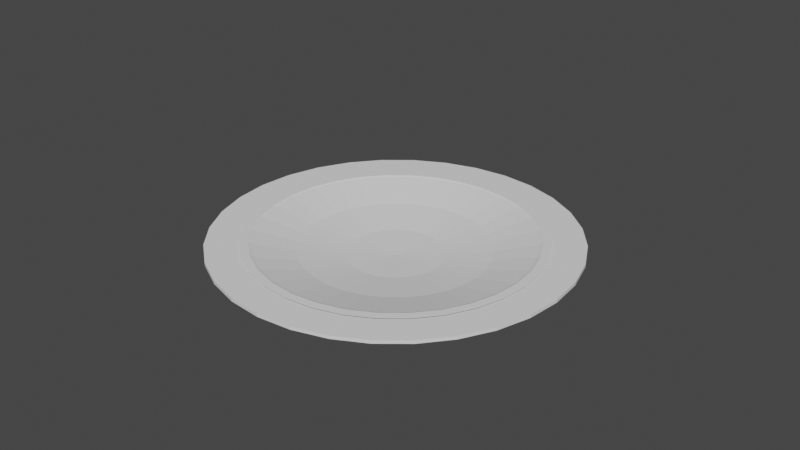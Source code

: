 # Source: plato_llano.blend  (saved by Blender 2.92.15; exported with 4.5.12 LTS)
import bpy
from mathutils import Matrix  # noqa: F401  (used for matrix-valued properties, if any)

bpy.ops.wm.read_factory_settings(use_empty=True)
scene = bpy.context.scene
scene.name = 'Scene'

# ---- collections
col_collection = bpy.data.collections.new('Collection'); scene.collection.children.link(col_collection)

# ---- world
world_world = bpy.data.worlds.new('World'); scene.world = world_world
world_world.use_nodes = True; world_world.node_tree.nodes.clear()
_N = world_world.node_tree.nodes; _L = world_world.node_tree.links
n0 = _N.new('ShaderNodeOutputWorld'); n0.name = 'World Output'; n0.location = (300, 300)
n1 = _N.new('ShaderNodeBackground'); n1.name = 'Background'; n1.location = (10, 300)
n1.inputs[0].default_value = (0.05088, 0.05088, 0.05088, 1.0)
_L.new(n1.outputs[0], n0.inputs[0])
n0.is_active_output = True
world_world.color = (0.05088, 0.05088, 0.05088)
world_world.use_sun_shadow = False
world_world.sun_shadow_jitter_overblur = 0.0

# ---- meshes
me_esfera = bpy.data.meshes.new('Esfera')
me_esfera.from_pydata([(0.0, 0.5556, -0.8015), (0.1084, 0.5449, -0.8015), (0.07466, 0.3753, -0.8939), (0.03806, 0.1913, -0.9508), (0.2126, 0.5133, -0.8015), (0.1464, 0.3536, -0.8939), (0.07466, 0.1802, -0.9508), (0.3087, 0.4619, -0.8015), (0.2126, 0.3182, -0.8939), (0.1084, 0.1622, -0.9508), (0.3928, 0.3928, -0.8015), (0.2706, 0.2706, -0.8939), (0.1379, 0.1379, -0.9508), (0.4619, 0.3087, -0.8015), (0.3182, 0.2126, -0.8939), (0.1622, 0.1084, -0.9508), (0.5133, 0.2126, -0.8015), (0.3536, 0.1464, -0.8939), (0.1802, 0.07466, -0.9508), (0.5449, 0.1084, -0.8015), (0.3753, 0.07466, -0.8939), (0.1913, 0.03806, -0.9508), (0.5556, -3.415e-07, -0.8015), (0.3827, -3.043e-07, -0.8939), (0.1951, -3.08e-07, -0.9508), (0.5449, -0.1084, -0.8015), (0.3753, -0.07466, -0.8939), (0.1913, -0.03806, -0.9508), (0.5133, -0.2126, -0.8015), (0.3536, -0.1464, -0.8939), (0.1802, -0.07466, -0.9508), (0.4619, -0.3087, -0.8015), (0.3182, -0.2126, -0.8939), (0.1622, -0.1084, -0.9508), (0.3928, -0.3928, -0.8015), (0.2706, -0.2706, -0.8939), (0.1379, -0.138, -0.9508), (0.3087, -0.4619, -0.8015), (0.2126, -0.3182, -0.8939), (0.1084, -0.1622, -0.9508), (0.2126, -0.5133, -0.8015), (0.1464, -0.3536, -0.8939), (0.07466, -0.1802, -0.9508), (0.1084, -0.5449, -0.8015), (0.07466, -0.3753, -0.8939), (0.03806, -0.1913, -0.9508), (-1.094e-08, -0.5556, -0.8015), (3.964e-09, -0.3827, -0.8939), (3.964e-09, -0.1951, -0.9508), (-0.1084, -0.5449, -0.8015), (-0.07466, -0.3753, -0.8939), (-0.03806, -0.1913, -0.9508), (-0.2126, -0.5133, -0.8015), (-0.1464, -0.3536, -0.8939), (-0.07466, -0.1802, -0.9508), (-0.3087, -0.4619, -0.8015), (-0.2126, -0.3182, -0.8939), (-0.1084, -0.1622, -0.9508), (-0.3928, -0.3928, -0.8015), (-0.2706, -0.2706, -0.8939), (-0.1379, -0.1379, -0.9508), (-0.4619, -0.3087, -0.8015), (-0.3182, -0.2126, -0.8939), (-0.1622, -0.1084, -0.9508), (-0.5133, -0.2126, -0.8015), (-0.3536, -0.1464, -0.8939), (-0.1802, -0.07466, -0.9508), (-0.5449, -0.1084, -0.8015), (-0.3753, -0.07466, -0.8939), (-0.1913, -0.03806, -0.9508), (-0.5556, -2.596e-07, -0.8015), (-0.3827, -2.521e-07, -0.8939), (-0.1951, -3.155e-07, -0.9508), (-0.5449, 0.1084, -0.8015), (-0.3753, 0.07466, -0.8939), (-0.1913, 0.03806, -0.9508), (-0.5133, 0.2126, -0.8015), (-0.3536, 0.1464, -0.8939), (-0.1802, 0.07466, -0.9508), (-0.4619, 0.3087, -0.8015), (-0.3182, 0.2126, -0.8939), (-0.1622, 0.1084, -0.9508), (-0.3928, 0.3928, -0.8015), (-0.2706, 0.2706, -0.8939), (-0.1379, 0.1379, -0.9508), (-0.3087, 0.4619, -0.8015), (-0.2126, 0.3182, -0.8939), (-0.1084, 0.1622, -0.9508), (-0.2126, 0.5133, -0.8015), (-0.1464, 0.3536, -0.8939), (-0.07466, 0.1802, -0.9508), (-0.1084, 0.5449, -0.8015), (-0.07466, 0.3753, -0.8939), (-0.03806, 0.1913, -0.9508), (7.847e-08, 0.3827, -0.8939), (1.514e-08, 0.1951, -0.9508), (0.0, 0.5556, -0.8315), (0.1084, 0.5449, -0.8315), (0.07466, 0.3753, -0.9239), (0.2126, 0.5133, -0.8315), (0.1464, 0.3536, -0.9239), (0.3087, 0.4619, -0.8315), (0.2126, 0.3182, -0.9239), (0.3928, 0.3928, -0.8315), (0.2706, 0.2706, -0.9239), (0.4619, 0.3087, -0.8315), (0.3182, 0.2126, -0.9239), (0.5133, 0.2126, -0.8315), (0.3536, 0.1464, -0.9239), (0.5449, 0.1084, -0.8315), (0.3753, 0.07466, -0.9239), (1.0, -3.788e-07, 7.55e-08), (0.5556, -3.415e-07, -0.8315), (0.3827, -3.043e-07, -0.9239), (0.5449, -0.1084, -0.8315), (0.3753, -0.07466, -0.9239), (0.5133, -0.2126, -0.8315), (0.3536, -0.1464, -0.9239), (0.4619, -0.3087, -0.8315), (0.3182, -0.2126, -0.9239), (0.3928, -0.3928, -0.8315), (0.2706, -0.2706, -0.9239), (0.3087, -0.4619, -0.8315), (0.2126, -0.3182, -0.9239), (0.2126, -0.5133, -0.8315), (0.1464, -0.3536, -0.9239), (0.1084, -0.5449, -0.8315), (0.07466, -0.3753, -0.9239), (-1.003e-07, -1.0, 7.55e-08), (-1.094e-08, -0.5556, -0.8315), (3.964e-09, -0.3827, -0.9239), (-0.1084, -0.5449, -0.8315), (-0.07466, -0.3753, -0.9239), (-0.2126, -0.5133, -0.8315), (-0.1464, -0.3536, -0.9239), (-0.3087, -0.4619, -0.8315), (-0.2126, -0.3182, -0.9239), (-0.3928, -0.3928, -0.8315), (-0.2706, -0.2706, -0.9239), (-0.4619, -0.3087, -0.8315), (-0.3182, -0.2126, -0.9239), (-0.5133, -0.2126, -0.8315), (-0.3536, -0.1464, -0.9239), (-0.5449, -0.1084, -0.8315), (-0.3753, -0.07466, -0.9239), (-0.5556, -2.596e-07, -0.8315), (-0.3827, -2.521e-07, -0.9239), (-0.5449, 0.1084, -0.8315), (-0.3753, 0.07466, -0.9239), (-0.5133, 0.2126, -0.8315), (-0.3536, 0.1464, -0.9239), (-0.4619, 0.3087, -0.8315), (-0.3182, 0.2126, -0.9239), (-0.3928, 0.3928, -0.8315), (-0.2706, 0.2706, -0.9239), (-0.3087, 0.4619, -0.8315), (-0.2126, 0.3182, -0.9239), (-0.2126, 0.5133, -0.8315), (-0.1464, 0.3536, -0.9239), (-0.1084, 0.5449, -0.8315), (-0.07466, 0.3753, -0.9239), (7.847e-08, 0.3827, -0.9239), (0.1174, -0.5905, -0.7933), (1.0, -3.788e-07, -2.345e-06), (3.531e-06, -1.0, 7.55e-08), (1.0, -2.799e-06, 7.55e-08), (1.0, -3.788e-07, 2.496e-06), (1.0, 2.042e-06, 7.55e-08), (-1.003e-07, -1.0, 3.707e-06), (-1.003e-07, -1.0, -3.556e-06), (-3.731e-06, -1.0, 7.55e-08), (-1.551e-08, -0.602, -0.7933), (-0.1174, -0.5905, -0.7933), (-0.602, -2.367e-07, -0.7933), (-0.5905, 0.1174, -0.7933), (-0.5905, -0.1174, -0.7933), (-0.5006, -0.3345, -0.7933), (-0.5006, 0.3345, -0.7933), (-0.5562, -0.2304, -0.7933), (-0.5562, 0.2304, -0.7933), (-0.3345, 0.5006, -0.7933), (-0.1174, 0.5905, -0.7933), (-0.2304, 0.5562, -0.7933), (0.1174, 0.5905, -0.7933), (0.3345, 0.5006, -0.7933), (0.2304, 0.5562, -0.7933), (4.69e-08, 0.602, -0.7933), (-0.4257, 0.4257, -0.7933), (-0.2304, -0.5562, -0.7933), (-0.3345, -0.5006, -0.7933), (-0.4257, -0.4257, -0.7933), (0.3345, -0.5006, -0.7933), (0.2304, -0.5562, -0.7933), (0.5006, -0.3345, -0.7933), (0.5006, 0.3345, -0.7933), (0.602, -3.347e-07, -0.7933), (0.5905, -0.1174, -0.7933), (0.5905, 0.1174, -0.7933), (0.5562, 0.2304, -0.7933), (0.4257, -0.4257, -0.7933), (0.5562, -0.2304, -0.7933), (0.4257, 0.4257, -0.7933), (1.006e-08, 0.5655, -0.7933), (-0.4702, -0.3142, -0.7933), (-0.5547, 0.1103, -0.7933), (-0.1103, 0.5547, -0.7933), (-0.5225, 0.2164, -0.7933), (0.5225, -0.2164, -0.7933), (0.1103, 0.5547, -0.7933), (0.4702, -0.3142, -0.7933), (-0.4702, 0.3142, -0.7933), (0.3999, -0.3999, -0.7933), (-0.5225, -0.2164, -0.7933), (0.2164, 0.5225, -0.7933), (-0.5547, -0.1103, -0.7933), (-0.3999, 0.3999, -0.7933), (0.3142, 0.4702, -0.7933), (0.3142, -0.4702, -0.7933), (0.2164, -0.5225, -0.7933), (-0.3142, 0.4702, -0.7933), (0.3999, 0.3999, -0.7933), (-0.5655, -2.547e-07, -0.7933), (-1.192e-08, -0.5655, -0.7933), (0.5547, 0.1103, -0.7933), (-0.1103, -0.5547, -0.7933), (0.4702, 0.3142, -0.7933), (0.4702, 0.3142, -0.7933), (-0.2164, 0.5225, -0.7933), (0.5225, 0.2164, -0.7933), (0.1103, -0.5547, -0.7933), (-0.2164, -0.5225, -0.7933), (-0.3142, -0.4702, -0.7933), (-0.3999, -0.3999, -0.7933), (0.5655, -3.401e-07, -0.7933), (0.5547, -0.1103, -0.7933), (-0.2306, -3.035e-07, -0.97), (-0.2262, 0.045, -0.97), (-0.2131, 0.08826, -0.97), (-0.1281, 0.1918, -0.97), (-0.1918, 0.1281, -0.97), (-0.08826, 0.2131, -0.97), (-0.0001126, 0.0005659, -0.97), (-0.0002209, 0.0005331, -0.97), (-0.0003208, 0.0004797, -0.97), (-0.045, 0.2262, -0.97), (-0.1721, 0.1521, -0.97), (0.00048, -0.0003211, -0.97), (0.0005334, -0.0002213, -0.97), (0.0005662, -0.000113, -0.97), (0.0005662, 0.0001123, -0.97), (0.0005334, 0.0002206, -0.97), (0.00048, 0.0003204, -0.97), (0.0004082, 0.0004079, -0.97), (0.0003208, 0.0004797, -0.97), (0.0002209, 0.0005331, -0.97), (0.0001126, 0.0005659, -0.97), (4.48e-11, 0.000577, -0.97), (2.714e-08, 0.2306, -0.97), (-0.1631, 0.1631, -0.97), (0.1281, 0.1918, -0.97), (0.2131, -0.08826, -0.97), (0.2306, -3.073e-07, -0.97), (0.2262, -0.045, -0.97), (0.2262, 0.045, -0.97), (0.2131, 0.08826, -0.97), (0.1918, 0.1281, -0.97), (0.1918, -0.1281, -0.97), (0.0005773, -3.258e-07, -0.97), (0.1631, 0.1631, -0.97), (0.08826, 0.2131, -0.97), (0.045, 0.2262, -0.97), (-0.2262, -0.045, -0.97), (-0.1918, -0.1281, -0.97), (-0.2131, -0.08826, -0.97), (-0.2221, -0.0586, -0.97), (-0.045, -0.2262, -0.97), (-0.08826, -0.2131, -0.97), (-0.1281, -0.1918, -0.97), (-0.1631, -0.1631, -0.97), (-0.0005773, -3.258e-07, -0.97), (-0.00048, -0.0003211, -0.97), (-0.0004082, -0.0004086, -0.97), (-0.0005334, -0.0002213, -0.97), (-0.0005662, -0.000113, -0.97), (-0.0005334, 0.0002206, -0.97), (-0.0005662, 0.0001123, -0.97), (-0.00048, 0.0003204, -0.97), (-0.0004082, 0.0004079, -0.97), (0.045, -0.2262, -0.97), (0.0001126, -0.0005666, -0.97), (0.0004082, -0.0004086, -0.97), (0.0003208, -0.0004804, -0.97), (0.0002209, -0.0005337, -0.97), (0.08826, -0.2131, -0.97), (0.1631, -0.1631, -0.97), (0.1281, -0.1918, -0.97), (3.964e-09, -0.2306, -0.97), (1.173e-11, -0.0005777, -0.97), (-0.0001126, -0.0005666, -0.97), (-0.0002209, -0.0005337, -0.97), (-0.0003208, -0.0004804, -0.97)], [], [(161, 96, 97, 98), (98, 97, 99, 100), (100, 99, 101, 102), (102, 101, 103, 104), (104, 103, 105, 106), (106, 105, 107, 108), (108, 107, 109, 110), (110, 109, 112, 113), (113, 112, 114, 115), (115, 114, 116, 117), (117, 116, 118, 119), (119, 118, 120, 121), (121, 120, 122, 123), (123, 122, 124, 125), (125, 124, 126, 127), (127, 126, 129, 130), (130, 129, 131, 132), (132, 131, 133, 134), (134, 133, 135, 136), (136, 135, 137, 138), (138, 137, 139, 140), (140, 139, 141, 142), (142, 141, 143, 144), (144, 143, 145, 146), (146, 145, 147, 148), (148, 147, 149, 150), (150, 149, 151, 152), (152, 151, 153, 154), (154, 153, 155, 156), (156, 155, 157, 158), (158, 157, 159, 160), (160, 159, 96, 161), (165, 166, 167, 163), (164, 169, 170, 168), (97, 96, 186, 183), (99, 97, 183, 185), (101, 99, 185, 184), (201, 103, 101, 184), (105, 103, 201, 194), (198, 107, 105, 194), (197, 109, 107, 198), (195, 112, 109, 197), (111, 167, 166), (111, 163, 167), (114, 112, 195, 196), (111, 166, 165), (163, 111, 165), (200, 116, 114, 196), (118, 116, 200, 193), (120, 118, 193, 199), (122, 120, 199, 191), (124, 122, 191, 192), (126, 124, 192, 162), (168, 128, 164), (128, 169, 164), (171, 129, 126, 162), (172, 131, 129, 171), (128, 168, 170), (169, 128, 170), (188, 133, 131, 172), (189, 135, 133, 188), (190, 137, 135, 189), (176, 139, 137, 190), (178, 141, 139, 176), (175, 143, 141, 178), (173, 145, 143, 175), (174, 147, 145, 173), (179, 149, 147, 174), (177, 151, 149, 179), (187, 153, 151, 177), (155, 153, 187, 180), (182, 157, 155, 180), (159, 157, 182, 181), (96, 159, 181, 186), (202, 0, 1, 208), (0, 94, 2, 1), (94, 95, 3, 2), (2, 3, 6, 5), (208, 1, 4, 213), (1, 2, 5, 4), (213, 4, 7, 216), (4, 5, 8, 7), (5, 6, 9, 8), (216, 7, 10, 220), (7, 8, 11, 10), (8, 9, 12, 11), (220, 10, 13, 226, 225), (10, 11, 14, 13), (11, 12, 15, 14), (226, 13, 16, 228), (13, 14, 17, 16), (14, 15, 18, 17), (228, 16, 19, 223), (16, 17, 20, 19), (17, 18, 21, 20), (223, 19, 22, 233), (19, 20, 23, 22), (20, 21, 24, 23), (26, 25, 22, 23), (27, 26, 23, 24), (233, 22, 25, 234), (25, 28, 207, 234), (29, 28, 25, 26), (30, 29, 26, 27), (32, 31, 28, 29), (30, 33, 32, 29), (28, 31, 209, 207), (31, 34, 211, 209), (32, 35, 34, 31), (33, 36, 35, 32), (39, 38, 35, 36), (211, 34, 37, 217), (35, 38, 37, 34), (217, 37, 40, 218), (41, 40, 37, 38), (42, 41, 38, 39), (42, 45, 44, 41), (218, 40, 43, 229), (44, 43, 40, 41), (229, 43, 46, 222), (44, 47, 46, 43), (48, 47, 44, 45), (222, 46, 49, 224), (50, 49, 46, 47), (51, 50, 47, 48), (224, 49, 52, 230), (53, 52, 49, 50), (53, 50, 51, 54), (230, 52, 55, 231), (55, 52, 53, 56), (56, 53, 54, 57), (231, 55, 58, 232), (58, 55, 56, 59), (59, 56, 57, 60), (232, 58, 61, 203), (61, 58, 59, 62), (62, 59, 60, 63), (64, 61, 62, 65), (65, 62, 63, 66), (203, 61, 64, 212), (212, 64, 67, 214), (67, 64, 65, 68), (68, 65, 66, 69), (70, 67, 68, 71), (71, 68, 69, 72), (214, 67, 70, 221), (221, 70, 73, 204), (73, 70, 71, 74), (74, 71, 72, 75), (77, 74, 75, 78), (204, 73, 76, 206), (76, 73, 74, 77), (206, 76, 79, 210), (79, 76, 77, 80), (80, 77, 78, 81), (210, 79, 82, 215), (82, 79, 80, 83), (83, 80, 81, 84), (85, 82, 83, 86), (86, 83, 84, 87), (85, 86, 89, 88), (89, 86, 87, 90), (227, 88, 91, 205), (91, 88, 89, 92), (92, 89, 90, 93), (205, 91, 0, 202), (0, 91, 92, 94), (92, 93, 95, 94), (219, 180, 187, 177, 179, 174, 173, 175, 178, 176, 190, 189, 188, 172, 171, 162, 192, 191, 199, 193, 200, 196, 195, 197, 198, 194, 225, 226, 228, 223, 233, 234, 207, 209, 211, 217, 218, 229, 222, 224, 230, 231, 232, 203, 212, 214, 221, 204, 206, 210, 215), (238, 240, 244, 257, 270, 269, 259, 268, 265, 264, 263, 261, 262, 260, 266, 294, 295, 293, 288, 296, 275, 276, 277, 278, 272, 273, 274, 283, 282, 280, 281, 300, 299, 298, 297, 289, 292, 291, 290, 246, 247, 248, 267, 249, 250, 251, 252, 253, 254, 255, 256, 241, 242, 243, 287, 245, 258), (271, 235, 236, 237, 239, 245, 287, 286, 284, 285, 279, 283, 274), (257, 161, 98, 270), (270, 98, 100, 269), (269, 100, 102, 259), (259, 102, 104, 268), (268, 104, 106, 265), (265, 106, 108, 264), (264, 108, 110, 263), (263, 110, 113, 261), (261, 113, 115, 262), (262, 115, 117, 260), (117, 119, 266, 260), (119, 121, 294, 266), (294, 121, 123, 295), (123, 125, 293, 295), (125, 127, 288, 293), (127, 130, 296, 288), (130, 132, 275, 296), (275, 132, 134, 276), (276, 134, 136, 277), (277, 136, 138, 278), (278, 138, 140, 272), (272, 140, 142, 273), (274, 273, 142, 144, 271), (271, 144, 146, 235), (235, 146, 148, 236), (148, 150, 237, 236), (150, 152, 239, 237), (152, 154, 258, 245, 239), (154, 156, 238, 258), (156, 158, 240, 238), (158, 160, 244, 240), (160, 161, 257, 244), (95, 256, 255, 3), (254, 6, 3, 255), (6, 254, 253, 9), (252, 12, 9, 253), (251, 15, 12, 252), (250, 18, 15, 251), (249, 21, 18, 250), (21, 249, 267, 24), (27, 24, 267, 248), (30, 27, 248, 247), (33, 30, 247, 246), (290, 36, 33, 246), (39, 36, 290, 291), (42, 39, 291, 292), (45, 42, 292, 289), (48, 45, 289, 297), (298, 51, 48, 297), (298, 299, 54, 51), (299, 300, 57, 54), (300, 281, 60, 57), (281, 280, 63, 60), (280, 282, 66, 63), (282, 283, 69, 66), (72, 69, 283, 279), (279, 285, 75, 72), (78, 75, 285, 284), (284, 286, 81, 78), (84, 81, 286, 287), (215, 82, 85, 219), (243, 87, 84, 287), (90, 87, 243, 242), (219, 85, 88, 227), (242, 241, 93, 90), (256, 95, 93, 241), (220, 225, 194, 201, 184, 185, 183, 186, 181, 182, 180, 219, 227, 205, 202, 208, 213, 216)])
_uv = me_esfera.uv_layers.new(name='MapaUV')
_uv.uv.foreach_set('vector', [0.75, 0.125, 0.75, 0.1875, 0.7188, 0.1875, 0.7188, 0.125, 0.7188, 0.125, 0.7188, 0.1875, 0.6875, 0.1875, 0.6875, 0.125, 0.6875, 0.125, 0.6875, 0.1875, 0.6562, 0.1875, 0.6562, 0.125, 0.6562, 0.125, 0.6562, 0.1875, 0.625, 0.1875, 0.625, 0.125, 0.625, 0.125, 0.625, 0.1875, 0.5937, 0.1875, 0.5937, 0.125, 0.5937, 0.125, 0.5937, 0.1875, 0.5625, 0.1875, 0.5625, 0.125, 0.5625, 0.125, 0.5625, 0.1875, 0.5312, 0.1875, 0.5312, 0.125, 0.5312, 0.125, 0.5312, 0.1875, 0.5, 0.1875, 0.5, 0.125, 0.5, 0.125, 0.5, 0.1875, 0.4687, 0.1875, 0.4687, 0.125, 0.4687, 0.125, 0.4687, 0.1875, 0.4375, 0.1875, 0.4375, 0.125, 0.4375, 0.125, 0.4375, 0.1875, 0.4062, 0.1875, 0.4062, 0.125, 0.4062, 0.125, 0.4062, 0.1875, 0.375, 0.1875, 0.375, 0.125, 0.375, 0.125, 0.375, 0.1875, 0.3437, 0.1875, 0.3437, 0.125, 0.3437, 0.125, 0.3437, 0.1875, 0.3125, 0.1875, 0.3125, 0.125, 0.3125, 0.125, 0.3125, 0.1875, 0.2812, 0.1875, 0.2812, 0.125, 0.2812, 0.125, 0.2812, 0.1875, 0.25, 0.1875, 0.25, 0.125, 0.25, 0.125, 0.25, 0.1875, 0.2188, 0.1875, 0.2188, 0.125, 0.2188, 0.125, 0.2188, 0.1875, 0.1875, 0.1875, 0.1875, 0.125, 0.1875, 0.125, 0.1875, 0.1875, 0.1563, 0.1875, 0.1563, 0.125, 0.1563, 0.125, 0.1563, 0.1875, 0.125, 0.1875, 0.125, 0.125, 0.125, 0.125, 0.125, 0.1875, 0.09375, 0.1875, 0.09375, 0.125, 0.09375, 0.125, 0.09375, 0.1875, 0.0625, 0.1875, 0.0625, 0.125, 0.0625, 0.125, 0.0625, 0.1875, 0.03125, 0.1875, 0.03125, 0.125, 0.03125, 0.125, 0.03125, 0.1875, 5.96e-08, 0.1875, 8.941e-08, 0.125, 1.0, 0.125, 1.0, 0.1875, 0.9688, 0.1875, 0.9688, 0.125, 0.9688, 0.125, 0.9688, 0.1875, 0.9375, 0.1875, 0.9375, 0.125, 0.9375, 0.125, 0.9375, 0.1875, 0.9062, 0.1875, 0.9063, 0.125, 0.9063, 0.125, 0.9062, 0.1875, 0.875, 0.1875, 0.875, 0.125, 0.875, 0.125, 0.875, 0.1875, 0.8438, 0.1875, 0.8438, 0.125, 0.8438, 0.125, 0.8438, 0.1875, 0.8125, 0.1875, 0.8125, 0.125, 0.8125, 0.125, 0.8125, 0.1875, 0.7812, 0.1875, 0.7812, 0.125, 0.7812, 0.125, 0.7812, 0.1875, 0.75, 0.1875, 0.75, 0.125, 0.4742, 0.625, 0.4742, 0.625, 0.4742, 0.625, 0.4742, 0.625, 0.4742, 0.875, 0.4742, 0.875, 0.4742, 0.875, 0.4742, 0.875, 0.7188, 0.1875, 0.75, 0.1875, 0.75, 0.2067, 0.7188, 0.2067, 0.6875, 0.1875, 0.7188, 0.1875, 0.7188, 0.2067, 0.6875, 0.2067, 0.6562, 0.1875, 0.6875, 0.1875, 0.6875, 0.2067, 0.6562, 0.2067, 0.625, 0.2067, 0.625, 0.1875, 0.6562, 0.1875, 0.6562, 0.2067, 0.5937, 0.1875, 0.625, 0.1875, 0.625, 0.2067, 0.5937, 0.2067, 0.5625, 0.2067, 0.5625, 0.1875, 0.5937, 0.1875, 0.5937, 0.2067, 0.5312, 0.2067, 0.5312, 0.1875, 0.5625, 0.1875, 0.5625, 0.2067, 0.5, 0.2067, 0.5, 0.1875, 0.5312, 0.1875, 0.5312, 0.2067, 0.5, 0.5, 0.5, 0.5, 0.5, 0.5, 0.5, 0.5, 0.5, 0.5, 0.5, 0.5, 0.4687, 0.1875, 0.5, 0.1875, 0.5, 0.2067, 0.4687, 0.2067, 0.5, 0.5, 0.5, 0.5, 0.5, 0.5, 0.5, 0.5, 0.5, 0.5, 0.5, 0.5, 0.4375, 0.2067, 0.4375, 0.1875, 0.4687, 0.1875, 0.4687, 0.2067, 0.4062, 0.1875, 0.4375, 0.1875, 0.4375, 0.2067, 0.4062, 0.2067, 0.375, 0.1875, 0.4062, 0.1875, 0.4062, 0.2067, 0.375, 0.2067, 0.3437, 0.1875, 0.375, 0.1875, 0.375, 0.2067, 0.3437, 0.2067, 0.3125, 0.1875, 0.3437, 0.1875, 0.3437, 0.2067, 0.3125, 0.2067, 0.2812, 0.1875, 0.3125, 0.1875, 0.3125, 0.2067, 0.2812, 0.2067, 0.25, 0.5, 0.25, 0.5, 0.25, 0.5, 0.25, 0.5, 0.25, 0.5, 0.25, 0.5, 0.25, 0.2067, 0.25, 0.1875, 0.2812, 0.1875, 0.2812, 0.2067, 0.2188, 0.2067, 0.2188, 0.1875, 0.25, 0.1875, 0.25, 0.2067, 0.25, 0.5, 0.25, 0.5, 0.25, 0.5, 0.25, 0.5, 0.25, 0.5, 0.25, 0.5, 0.1875, 0.2067, 0.1875, 0.1875, 0.2188, 0.1875, 0.2188, 0.2067, 0.1563, 0.2067, 0.1563, 0.1875, 0.1875, 0.1875, 0.1875, 0.2067, 0.125, 0.2067, 0.125, 0.1875, 0.1563, 0.1875, 0.1563, 0.2067, 0.09375, 0.2067, 0.09375, 0.1875, 0.125, 0.1875, 0.125, 0.2067, 0.0625, 0.2067, 0.0625, 0.1875, 0.09375, 0.1875, 0.09375, 0.2067, 0.03125, 0.2067, 0.03125, 0.1875, 0.0625, 0.1875, 0.0625, 0.2067, 4.133e-08, 0.2067, 5.96e-08, 0.1875, 0.03125, 0.1875, 0.03125, 0.2067, 0.9688, 0.2067, 0.9688, 0.1875, 1.0, 0.1875, 1.0, 0.2067, 0.9375, 0.2067, 0.9375, 0.1875, 0.9688, 0.1875, 0.9688, 0.2067, 0.9062, 0.2067, 0.9062, 0.1875, 0.9375, 0.1875, 0.9375, 0.2067, 0.875, 0.2067, 0.875, 0.1875, 0.9062, 0.1875, 0.9062, 0.2067, 0.8438, 0.1875, 0.875, 0.1875, 0.875, 0.2067, 0.8438, 0.2067, 0.8125, 0.2067, 0.8125, 0.1875, 0.8438, 0.1875, 0.8438, 0.2067, 0.7812, 0.1875, 0.8125, 0.1875, 0.8125, 0.2067, 0.7812, 0.2067, 0.75, 0.1875, 0.7812, 0.1875, 0.7812, 0.2067, 0.75, 0.2067, 0.75, 0.1916, 0.75, 0.1875, 0.7188, 0.1875, 0.7188, 0.1916, 0.75, 0.1875, 0.75, 0.125, 0.7188, 0.125, 0.7188, 0.1875, 0.75, 0.125, 0.75, 0.0625, 0.7187, 0.0625, 0.7188, 0.125, 0.7188, 0.125, 0.7187, 0.0625, 0.6875, 0.0625, 0.6875, 0.125, 0.7188, 0.1916, 0.7188, 0.1875, 0.6875, 0.1875, 0.6875, 0.1916, 0.7188, 0.1875, 0.7188, 0.125, 0.6875, 0.125, 0.6875, 0.1875, 0.6875, 0.1916, 0.6875, 0.1875, 0.6562, 0.1875, 0.6562, 0.1916, 0.6875, 0.1875, 0.6875, 0.125, 0.6562, 0.125, 0.6562, 0.1875, 0.6875, 0.125, 0.6875, 0.0625, 0.6562, 0.0625, 0.6562, 0.125, 0.6562, 0.1916, 0.6562, 0.1875, 0.625, 0.1875, 0.625, 0.1916, 0.6562, 0.1875, 0.6562, 0.125, 0.625, 0.125, 0.625, 0.1875, 0.6562, 0.125, 0.6562, 0.0625, 0.625, 0.0625, 0.625, 0.125, 0.625, 0.1916, 0.625, 0.1875, 0.5937, 0.1875, 0.5937, 0.1916, 0.5937, 0.1916, 0.625, 0.1875, 0.625, 0.125, 0.5937, 0.125, 0.5937, 0.1875, 0.625, 0.125, 0.625, 0.0625, 0.5937, 0.0625, 0.5937, 0.125, 0.5937, 0.1916, 0.5937, 0.1875, 0.5625, 0.1875, 0.5625, 0.1916, 0.5937, 0.1875, 0.5937, 0.125, 0.5625, 0.125, 0.5625, 0.1875, 0.5937, 0.125, 0.5937, 0.0625, 0.5625, 0.0625, 0.5625, 0.125, 0.5625, 0.1916, 0.5625, 0.1875, 0.5312, 0.1875, 0.5312, 0.1916, 0.5625, 0.1875, 0.5625, 0.125, 0.5312, 0.125, 0.5312, 0.1875, 0.5625, 0.125, 0.5625, 0.0625, 0.5312, 0.0625, 0.5312, 0.125, 0.5312, 0.1916, 0.5312, 0.1875, 0.5, 0.1875, 0.5, 0.1916, 0.5312, 0.1875, 0.5312, 0.125, 0.5, 0.125, 0.5, 0.1875, 0.5312, 0.125, 0.5312, 0.0625, 0.5, 0.0625, 0.5, 0.125, 0.4687, 0.125, 0.4687, 0.1875, 0.5, 0.1875, 0.5, 0.125, 0.4687, 0.0625, 0.4687, 0.125, 0.5, 0.125, 0.5, 0.0625, 0.5, 0.1916, 0.5, 0.1875, 0.4687, 0.1875, 0.4687, 0.1916, 0.4687, 0.1875, 0.4375, 0.1875, 0.4375, 0.1916, 0.4687, 0.1916, 0.4375, 0.125, 0.4375, 0.1875, 0.4687, 0.1875, 0.4687, 0.125, 0.4375, 0.0625, 0.4375, 0.125, 0.4687, 0.125, 0.4687, 0.0625, 0.4062, 0.125, 0.4062, 0.1875, 0.4375, 0.1875, 0.4375, 0.125, 0.4375, 0.0625, 0.4062, 0.0625, 0.4062, 0.125, 0.4375, 0.125, 0.4375, 0.1875, 0.4062, 0.1875, 0.4062, 0.1916, 0.4375, 0.1916, 0.4062, 0.1875, 0.375, 0.1875, 0.375, 0.1916, 0.4062, 0.1916, 0.4062, 0.125, 0.375, 0.125, 0.375, 0.1875, 0.4062, 0.1875, 0.4062, 0.0625, 0.375, 0.0625, 0.375, 0.125, 0.4062, 0.125, 0.3437, 0.0625, 0.3437, 0.125, 0.375, 0.125, 0.375, 0.0625, 0.375, 0.1916, 0.375, 0.1875, 0.3437, 0.1875, 0.3437, 0.1916, 0.375, 0.125, 0.3437, 0.125, 0.3437, 0.1875, 0.375, 0.1875, 0.3437, 0.1916, 0.3437, 0.1875, 0.3125, 0.1875, 0.3125, 0.1916, 0.3125, 0.125, 0.3125, 0.1875, 0.3437, 0.1875, 0.3437, 0.125, 0.3125, 0.0625, 0.3125, 0.125, 0.3437, 0.125, 0.3437, 0.0625, 0.3125, 0.0625, 0.2812, 0.0625, 0.2812, 0.125, 0.3125, 0.125, 0.3125, 0.1916, 0.3125, 0.1875, 0.2812, 0.1875, 0.2812, 0.1916, 0.2812, 0.125, 0.2812, 0.1875, 0.3125, 0.1875, 0.3125, 0.125, 0.2812, 0.1916, 0.2812, 0.1875, 0.25, 0.1875, 0.25, 0.1916, 0.2812, 0.125, 0.25, 0.125, 0.25, 0.1875, 0.2812, 0.1875, 0.25, 0.0625, 0.25, 0.125, 0.2812, 0.125, 0.2812, 0.0625, 0.25, 0.1916, 0.25, 0.1875, 0.2188, 0.1875, 0.2187, 0.1916, 0.2188, 0.125, 0.2188, 0.1875, 0.25, 0.1875, 0.25, 0.125, 0.2188, 0.0625, 0.2188, 0.125, 0.25, 0.125, 0.25, 0.0625, 0.2188, 0.1916, 0.2188, 0.1875, 0.1875, 0.1875, 0.1875, 0.1916, 0.1875, 0.125, 0.1875, 0.1875, 0.2188, 0.1875, 0.2188, 0.125, 0.1875, 0.125, 0.2188, 0.125, 0.2188, 0.0625, 0.1875, 0.0625, 0.1875, 0.1916, 0.1875, 0.1875, 0.1563, 0.1875, 0.1563, 0.1916, 0.1563, 0.1875, 0.1875, 0.1875, 0.1875, 0.125, 0.1563, 0.125, 0.1563, 0.125, 0.1875, 0.125, 0.1875, 0.0625, 0.1563, 0.0625, 0.1563, 0.1916, 0.1563, 0.1875, 0.125, 0.1875, 0.125, 0.1916, 0.125, 0.1875, 0.1563, 0.1875, 0.1563, 0.125, 0.125, 0.125, 0.125, 0.125, 0.1563, 0.125, 0.1563, 0.0625, 0.125, 0.0625, 0.125, 0.1916, 0.125, 0.1875, 0.09375, 0.1875, 0.09375, 0.1916, 0.09375, 0.1875, 0.125, 0.1875, 0.125, 0.125, 0.09375, 0.125, 0.09375, 0.125, 0.125, 0.125, 0.125, 0.0625, 0.09375, 0.0625, 0.0625, 0.1875, 0.09375, 0.1875, 0.09375, 0.125, 0.0625, 0.125, 0.0625, 0.125, 0.09375, 0.125, 0.09375, 0.0625, 0.0625, 0.0625, 0.09375, 0.1916, 0.09375, 0.1875, 0.0625, 0.1875, 0.0625, 0.1916, 0.0625, 0.1916, 0.0625, 0.1875, 0.03125, 0.1875, 0.03125, 0.1916, 0.03125, 0.1875, 0.0625, 0.1875, 0.0625, 0.125, 0.03125, 0.125, 0.03125, 0.125, 0.0625, 0.125, 0.0625, 0.0625, 0.03125, 0.0625, 5.96e-08, 0.1875, 0.03125, 0.1875, 0.03125, 0.125, 8.941e-08, 0.125, 8.941e-08, 0.125, 0.03125, 0.125, 0.03125, 0.0625, 2.384e-07, 0.0625, 0.03125, 0.1916, 0.03125, 0.1875, 5.96e-08, 0.1875, 5.568e-08, 0.1916, 1.0, 0.1916, 1.0, 0.1875, 0.9688, 0.1875, 0.9688, 0.1916, 0.9688, 0.1875, 1.0, 0.1875, 1.0, 0.125, 0.9688, 0.125, 0.9688, 0.125, 1.0, 0.125, 1.0, 0.0625, 0.9688, 0.0625, 0.9375, 0.125, 0.9688, 0.125, 0.9688, 0.0625, 0.9375, 0.0625, 0.9688, 0.1916, 0.9688, 0.1875, 0.9375, 0.1875, 0.9375, 0.1916, 0.9375, 0.1875, 0.9688, 0.1875, 0.9688, 0.125, 0.9375, 0.125, 0.9375, 0.1916, 0.9375, 0.1875, 0.9062, 0.1875, 0.9062, 0.1916, 0.9062, 0.1875, 0.9375, 0.1875, 0.9375, 0.125, 0.9063, 0.125, 0.9063, 0.125, 0.9375, 0.125, 0.9375, 0.0625, 0.9063, 0.0625, 0.9062, 0.1916, 0.9062, 0.1875, 0.875, 0.1875, 0.875, 0.1916, 0.875, 0.1875, 0.9062, 0.1875, 0.9063, 0.125, 0.875, 0.125, 0.875, 0.125, 0.9063, 0.125, 0.9063, 0.0625, 0.875, 0.0625, 0.8438, 0.1875, 0.875, 0.1875, 0.875, 0.125, 0.8438, 0.125, 0.8438, 0.125, 0.875, 0.125, 0.875, 0.0625, 0.8438, 0.0625, 0.8438, 0.1875, 0.8438, 0.125, 0.8125, 0.125, 0.8125, 0.1875, 0.8125, 0.125, 0.8438, 0.125, 0.8438, 0.0625, 0.8125, 0.0625, 0.8125, 0.1916, 0.8125, 0.1875, 0.7812, 0.1875, 0.7812, 0.1916, 0.7812, 0.1875, 0.8125, 0.1875, 0.8125, 0.125, 0.7812, 0.125, 0.7812, 0.125, 0.8125, 0.125, 0.8125, 0.0625, 0.7812, 0.0625, 0.7812, 0.1916, 0.7812, 0.1875, 0.75, 0.1875, 0.75, 0.1916, 0.75, 0.1875, 0.7812, 0.1875, 0.7812, 0.125, 0.75, 0.125, 0.7812, 0.125, 0.7812, 0.0625, 0.75, 0.0625, 0.75, 0.125, 0.2107, 0.5662, 0.2082, 0.5624, 0.1968, 0.5718, 0.1874, 0.5832, 0.1805, 0.5962, 0.1762, 0.6103, 0.1747, 0.625, 0.1762, 0.6397, 0.1805, 0.6538, 0.1874, 0.6668, 0.1968, 0.6782, 0.2082, 0.6876, 0.2212, 0.6945, 0.2353, 0.6988, 0.25, 0.7003, 0.2647, 0.6988, 0.2788, 0.6945, 0.2918, 0.6876, 0.3032, 0.6782, 0.3126, 0.6668, 0.3195, 0.6538, 0.3238, 0.6397, 0.3253, 0.625, 0.3238, 0.6103, 0.3195, 0.5962, 0.3126, 0.5832, 0.3088, 0.5857, 0.3088, 0.5857, 0.3153, 0.5979, 0.3193, 0.6112, 0.3207, 0.625, 0.3193, 0.6388, 0.3153, 0.6521, 0.3088, 0.6643, 0.3, 0.675, 0.2893, 0.6838, 0.2771, 0.6903, 0.2638, 0.6943, 0.25, 0.6957, 0.2362, 0.6943, 0.2229, 0.6903, 0.2107, 0.6838, 0.2, 0.675, 0.1912, 0.6643, 0.1847, 0.6521, 0.1807, 0.6388, 0.1793, 0.625, 0.1807, 0.6112, 0.1847, 0.5979, 0.1912, 0.5857, 0.2, 0.575, 0.774, 0.589, 0.7665, 0.585, 0.7584, 0.5826, 0.75, 0.5818, 0.7416, 0.5826, 0.7335, 0.585, 0.726, 0.589, 0.7194, 0.5944, 0.714, 0.601, 0.71, 0.6085, 0.7076, 0.6166, 0.7068, 0.625, 0.7076, 0.6334, 0.71, 0.6415, 0.714, 0.649, 0.7194, 0.6556, 0.726, 0.661, 0.7335, 0.665, 0.7416, 0.6674, 0.75, 0.6682, 0.7584, 0.6674, 0.7665, 0.665, 0.774, 0.661, 0.7806, 0.6556, 0.786, 0.649, 0.79, 0.6415, 0.7916, 0.636, 0.7501, 0.625, 0.7501, 0.625, 0.7501, 0.6251, 0.7501, 0.6251, 0.7501, 0.6251, 0.75, 0.6251, 0.75, 0.6251, 0.75, 0.6251, 0.75, 0.6251, 0.75, 0.6251, 0.7499, 0.6251, 0.7499, 0.6251, 0.7499, 0.6251, 0.7499, 0.625, 0.7499, 0.625, 0.7499, 0.625, 0.7499, 0.625, 0.7499, 0.625, 0.7499, 0.6249, 0.7499, 0.6249, 0.7499, 0.6249, 0.75, 0.6249, 0.75, 0.6249, 0.75, 0.6249, 0.75, 0.6249, 0.75, 0.6249, 0.7501, 0.6249, 0.7501, 0.6249, 0.7823, 0.5965, 0.7806, 0.5944, 0.7924, 0.6334, 0.7932, 0.625, 0.7924, 0.6166, 0.79, 0.6085, 0.786, 0.601, 0.7823, 0.5965, 0.7501, 0.6249, 0.7501, 0.6249, 0.7501, 0.625, 0.7501, 0.625, 0.7501, 0.625, 0.7501, 0.625, 0.7916, 0.636, 0.75, 0.07435, 0.75, 0.125, 0.7188, 0.125, 0.7187, 0.07435, 0.7187, 0.07435, 0.7188, 0.125, 0.6875, 0.125, 0.6875, 0.07435, 0.6875, 0.07435, 0.6875, 0.125, 0.6562, 0.125, 0.6562, 0.07435, 0.6562, 0.07435, 0.6562, 0.125, 0.625, 0.125, 0.625, 0.07435, 0.625, 0.07435, 0.625, 0.125, 0.5937, 0.125, 0.5937, 0.07435, 0.5937, 0.07435, 0.5937, 0.125, 0.5625, 0.125, 0.5625, 0.07435, 0.5625, 0.07435, 0.5625, 0.125, 0.5312, 0.125, 0.5312, 0.07435, 0.5312, 0.07435, 0.5312, 0.125, 0.5, 0.125, 0.5, 0.07435, 0.5, 0.07435, 0.5, 0.125, 0.4687, 0.125, 0.4687, 0.07435, 0.4687, 0.07435, 0.4687, 0.125, 0.4375, 0.125, 0.4375, 0.07435, 0.4375, 0.125, 0.4062, 0.125, 0.4062, 0.07435, 0.4375, 0.07435, 0.4062, 0.125, 0.375, 0.125, 0.375, 0.07435, 0.4062, 0.07435, 0.375, 0.07435, 0.375, 0.125, 0.3437, 0.125, 0.3437, 0.07435, 0.3437, 0.125, 0.3125, 0.125, 0.3125, 0.07435, 0.3437, 0.07435, 0.3125, 0.125, 0.2812, 0.125, 0.2812, 0.07435, 0.3125, 0.07435, 0.2812, 0.125, 0.25, 0.125, 0.25, 0.07435, 0.2812, 0.07435, 0.25, 0.125, 0.2188, 0.125, 0.2188, 0.07435, 0.25, 0.07435, 0.2188, 0.07435, 0.2188, 0.125, 0.1875, 0.125, 0.1875, 0.07435, 0.1875, 0.07435, 0.1875, 0.125, 0.1563, 0.125, 0.1563, 0.07435, 0.1563, 0.07435, 0.1563, 0.125, 0.125, 0.125, 0.125, 0.07435, 0.125, 0.07435, 0.125, 0.125, 0.09375, 0.125, 0.09375, 0.07435, 0.09375, 0.07435, 0.09375, 0.125, 0.0625, 0.125, 0.0625, 0.07435, 0.04099, 0.07435, 0.0625, 0.07435, 0.0625, 0.125, 0.03125, 0.125, 0.03125, 0.07435, 0.03125, 0.07435, 0.03125, 0.125, 8.941e-08, 0.125, 2.102e-07, 0.07435, 1.0, 0.07435, 1.0, 0.125, 0.9688, 0.125, 0.9688, 0.07435, 0.9688, 0.125, 0.9375, 0.125, 0.9375, 0.07435, 0.9688, 0.07435, 0.9375, 0.125, 0.9063, 0.125, 0.9063, 0.07435, 0.9375, 0.07435, 0.9063, 0.125, 0.875, 0.125, 0.875, 0.07435, 0.8847, 0.07435, 0.9063, 0.07435, 0.875, 0.125, 0.8438, 0.125, 0.8438, 0.07435, 0.875, 0.07435, 0.8438, 0.125, 0.8125, 0.125, 0.8125, 0.07435, 0.8438, 0.07435, 0.8125, 0.125, 0.7812, 0.125, 0.7812, 0.07435, 0.8125, 0.07435, 0.7812, 0.125, 0.75, 0.125, 0.75, 0.07435, 0.7812, 0.07435, 0.75, 0.0625, 0.7344, 0.000185, 0.7343, 0.000185, 0.7187, 0.0625, 0.7031, 0.000185, 0.6875, 0.0625, 0.7187, 0.0625, 0.7032, 0.000185, 0.6875, 0.0625, 0.6719, 0.000185, 0.6718, 0.000185, 0.6562, 0.0625, 0.6406, 0.000185, 0.625, 0.0625, 0.6562, 0.0625, 0.6407, 0.000185, 0.6093, 0.000185, 0.5937, 0.0625, 0.625, 0.0625, 0.6094, 0.000185, 0.5781, 0.000185, 0.5625, 0.0625, 0.5937, 0.0625, 0.5782, 0.000185, 0.5468, 0.000185, 0.5312, 0.0625, 0.5625, 0.0625, 0.5469, 0.000185, 0.5312, 0.0625, 0.5157, 0.000185, 0.5156, 0.000185, 0.5, 0.0625, 0.4687, 0.0625, 0.5, 0.0625, 0.4844, 0.000185, 0.4843, 0.000185, 0.4375, 0.0625, 0.4687, 0.0625, 0.4532, 0.000185, 0.4531, 0.000185, 0.4062, 0.0625, 0.4375, 0.0625, 0.4219, 0.000185, 0.4218, 0.000185, 0.3906, 0.000185, 0.375, 0.0625, 0.4062, 0.0625, 0.3907, 0.000185, 0.3437, 0.0625, 0.375, 0.0625, 0.3594, 0.000185, 0.3593, 0.000185, 0.3125, 0.0625, 0.3437, 0.0625, 0.3282, 0.000185, 0.3281, 0.000185, 0.2812, 0.0625, 0.3125, 0.0625, 0.2969, 0.000185, 0.2968, 0.000185, 0.25, 0.0625, 0.2812, 0.0625, 0.2657, 0.000185, 0.2656, 0.000185, 0.2343, 0.000185, 0.2188, 0.0625, 0.25, 0.0625, 0.2344, 0.000185, 0.2032, 0.000185, 0.2031, 0.000185, 0.1875, 0.0625, 0.2188, 0.0625, 0.1719, 0.000185, 0.1718, 0.000185, 0.1563, 0.0625, 0.1875, 0.0625, 0.1407, 0.000185, 0.1406, 0.000185, 0.125, 0.0625, 0.1563, 0.0625, 0.1094, 0.000185, 0.1093, 0.000185, 0.09375, 0.0625, 0.125, 0.0625, 0.07817, 0.000185, 0.07808, 0.000185, 0.0625, 0.0625, 0.09375, 0.0625, 0.04692, 0.000185, 0.04683, 0.000185, 0.03125, 0.0625, 0.0625, 0.0625, 2.384e-07, 0.0625, 0.03125, 0.0625, 0.01567, 0.000185, 0.01558, 0.000185, 0.9844, 0.000185, 0.9843, 0.000185, 0.9688, 0.0625, 1.0, 0.0625, 0.9375, 0.0625, 0.9688, 0.0625, 0.9532, 0.000185, 0.9531, 0.000185, 0.9219, 0.000185, 0.9218, 0.000185, 0.9063, 0.0625, 0.9375, 0.0625, 0.875, 0.0625, 0.9063, 0.0625, 0.8907, 0.000185, 0.8906, 0.000185, 0.875, 0.1916, 0.875, 0.1875, 0.8438, 0.1875, 0.8438, 0.1916, 0.8593, 0.000185, 0.8438, 0.0625, 0.875, 0.0625, 0.8594, 0.000185, 0.8125, 0.0625, 0.8438, 0.0625, 0.8282, 0.000185, 0.8281, 0.000185, 0.8438, 0.1916, 0.8438, 0.1875, 0.8125, 0.1875, 0.8125, 0.1916, 0.7969, 0.000185, 0.7968, 0.000185, 0.7812, 0.0625, 0.8125, 0.0625, 0.7656, 0.000185, 0.75, 0.0625, 0.7812, 0.0625, 0.7657, 0.000185, 0.3, 0.575, 0.3088, 0.5857, 0.3126, 0.5832, 0.3032, 0.5718, 0.2918, 0.5624, 0.2788, 0.5555, 0.2647, 0.5512, 0.25, 0.5497, 0.2353, 0.5512, 0.2212, 0.5555, 0.2082, 0.5624, 0.2107, 0.5662, 0.2229, 0.5597, 0.2362, 0.5557, 0.25, 0.5543, 0.2638, 0.5557, 0.2771, 0.5597, 0.2893, 0.5662])
me_esfera.use_remesh_fix_poles = True
me_esfera.use_remesh_preserve_attributes = False
me_esfera.use_mirror_vertex_groups = False
me_esfera.update()
me_cilindro_001 = bpy.data.meshes.new('Cilindro.001')
me_cilindro_001.from_pydata([(0.0, 1.0, -1.0), (0.0, 1.0, 1.0), (0.1951, 0.9808, -1.0), (0.1951, 0.9808, 1.0), (0.3827, 0.9239, -1.0), (0.3827, 0.9239, 1.0), (0.5556, 0.8315, -1.0), (0.5556, 0.8315, 1.0), (0.7071, 0.7071, -1.0), (0.7071, 0.7071, 1.0), (0.8315, 0.5556, -1.0), (0.8315, 0.5556, 1.0), (0.9239, 0.3827, -1.0), (0.9239, 0.3827, 1.0), (0.9808, 0.1951, -1.0), (0.9808, 0.1951, 1.0), (1.0, 7.55e-08, -1.0), (1.0, 7.55e-08, 1.0), (0.9808, -0.1951, -1.0), (0.9808, -0.1951, 1.0), (0.9239, -0.3827, -1.0), (0.9239, -0.3827, 1.0), (0.8315, -0.5556, -1.0), (0.8315, -0.5556, 1.0), (0.7071, -0.7071, -1.0), (0.7071, -0.7071, 1.0), (0.5556, -0.8315, -1.0), (0.5556, -0.8315, 1.0), (0.3827, -0.9239, -1.0), (0.3827, -0.9239, 1.0), (0.1951, -0.9808, -1.0), (0.1951, -0.9808, 1.0), (-3.258e-07, -1.0, -1.0), (-3.258e-07, -1.0, 1.0), (-0.1951, -0.9808, -1.0), (-0.1951, -0.9808, 1.0), (-0.3827, -0.9239, -1.0), (-0.3827, -0.9239, 1.0), (-0.5556, -0.8315, -1.0), (-0.5556, -0.8315, 1.0), (-0.7071, -0.7071, -1.0), (-0.7071, -0.7071, 1.0), (-0.8315, -0.5556, -1.0), (-0.8315, -0.5556, 1.0), (-0.9239, -0.3827, -1.0), (-0.9239, -0.3827, 1.0), (-0.9808, -0.1951, -1.0), (-0.9808, -0.1951, 1.0), (-1.0, 9.656e-07, -1.0), (-1.0, 9.656e-07, 1.0), (-0.9808, 0.1951, -1.0), (-0.9808, 0.1951, 1.0), (-0.9239, 0.3827, -1.0), (-0.9239, 0.3827, 1.0), (-0.8315, 0.5556, -1.0), (-0.8315, 0.5556, 1.0), (-0.7071, 0.7071, -1.0), (-0.7071, 0.7071, 1.0), (-0.5556, 0.8315, -1.0), (-0.5556, 0.8315, 1.0), (-0.3827, 0.9239, -1.0), (-0.3827, 0.9239, 1.0), (-0.1951, 0.9808, -1.0), (-0.1951, 0.9808, 1.0), (2.987e-08, 0.7872, -1.0), (6.341e-08, 0.8204, 1.0), (-0.5566, 0.5566, -1.0), (-0.5801, 0.5801, 1.0), (0.1536, -0.7721, -1.0), (0.1601, -0.8047, 1.0), (0.1536, 0.7721, -1.0), (0.3012, -0.7273, -1.0), (-0.3012, 0.7273, -1.0), (0.314, -0.758, 1.0), (-0.314, 0.758, 1.0), (0.1601, 0.8046, 1.0), (-1.782e-08, -0.7872, -1.0), (0.3012, 0.7273, -1.0), (0.314, 0.758, 1.0), (-0.4373, 0.6545, -1.0), (-0.4558, 0.6821, 1.0), (-2.109e-08, -0.8204, 1.0), (-0.1601, 0.8046, 1.0), (-0.1536, 0.7721, -1.0), (0.4373, 0.6545, -1.0), (0.4558, 0.6821, 1.0), (-0.1536, -0.7721, -1.0), (-0.1601, -0.8047, 1.0), (0.5566, 0.5566, -1.0), (0.5801, 0.5801, 1.0), (-0.3012, -0.7273, -1.0), (-0.314, -0.758, 1.0), (0.5801, -0.5801, 1.0), (0.6545, 0.4373, -1.0), (0.4558, -0.6821, 1.0), (0.6821, 0.4558, 1.0), (-0.4373, -0.6545, -1.0), (-0.4558, -0.6821, 1.0), (0.7273, 0.3012, -1.0), (0.758, 0.314, 1.0), (-0.5566, -0.5566, -1.0), (-0.5801, -0.5801, 1.0), (0.7721, 0.1536, -1.0), (0.8047, 0.1601, 1.0), (-0.6545, -0.4373, -1.0), (-0.6821, -0.4558, 1.0), (0.8204, -4.565e-07, 1.0), (0.7872, -4.614e-07, -1.0), (-0.7273, -0.3012, -1.0), (-0.758, -0.314, 1.0), (0.7721, -0.1536, -1.0), (0.8047, -0.1601, 1.0), (-0.7721, -0.1536, -1.0), (-0.8046, -0.1601, 1.0), (-0.8204, -3.231e-07, 1.0), (0.758, -0.314, 1.0), (0.7273, -0.3012, -1.0), (-0.7872, -3.394e-07, -1.0), (0.6821, -0.4558, 1.0), (0.6545, -0.4373, -1.0), (-0.7721, 0.1536, -1.0), (-0.8046, 0.1601, 1.0), (-0.7273, 0.3012, -1.0), (-0.758, 0.314, 1.0), (0.5566, -0.5566, -1.0), (-0.6821, 0.4558, 1.0), (-0.6545, 0.4373, -1.0), (0.4373, -0.6545, -1.0)], [], [(0, 1, 3, 2), (2, 3, 5, 4), (4, 5, 7, 6), (6, 7, 9, 8), (8, 9, 11, 10), (10, 11, 13, 12), (12, 13, 15, 14), (14, 15, 17, 16), (16, 17, 19, 18), (18, 19, 21, 20), (20, 21, 23, 22), (22, 23, 25, 24), (24, 25, 27, 26), (26, 27, 29, 28), (28, 29, 31, 30), (30, 31, 33, 32), (32, 33, 35, 34), (34, 35, 37, 36), (36, 37, 39, 38), (38, 39, 41, 40), (40, 41, 43, 42), (42, 43, 45, 44), (44, 45, 47, 46), (46, 47, 49, 48), (48, 49, 51, 50), (50, 51, 53, 52), (52, 53, 55, 54), (54, 55, 57, 56), (56, 57, 59, 58), (58, 59, 61, 60), (60, 61, 63, 62), (62, 63, 1, 0), (65, 64, 70, 75), (75, 70, 77, 78), (78, 77, 84, 85), (85, 84, 88, 89), (89, 88, 93, 95), (98, 99, 95, 93), (99, 98, 102, 103), (106, 103, 102, 107), (106, 107, 110, 111), (111, 110, 116, 115), (115, 116, 119, 118), (119, 124, 92, 118), (94, 92, 124, 127), (71, 73, 94, 127), (71, 68, 69, 73), (69, 68, 76, 81), (76, 86, 87, 81), (86, 90, 91, 87), (90, 96, 97, 91), (96, 100, 101, 97), (104, 105, 101, 100), (108, 109, 105, 104), (109, 108, 112, 113), (112, 117, 114, 113), (120, 121, 114, 117), (121, 120, 122, 123), (123, 122, 126, 125), (125, 126, 66, 67), (79, 80, 67, 66), (72, 74, 80, 79), (83, 82, 74, 72), (64, 65, 82, 83), (81, 33, 31, 29, 27, 25, 23, 21, 19, 17, 15, 13, 11, 9, 7, 5, 3, 1, 63, 61, 59, 57, 55, 53, 51, 49, 47, 45, 43, 41, 39, 37, 91, 97, 101, 105, 109, 113, 114, 121, 123, 125, 67, 80, 74, 82, 65, 75, 78, 85, 89, 95, 99, 103, 106, 111, 115, 118, 92, 94, 73, 69), (91, 37, 35, 33, 81, 87), (86, 34, 36, 38, 40, 42, 44, 46, 48, 50, 52, 54, 56, 58, 60, 62, 0, 2, 4, 6, 8, 10, 12, 14, 16, 18, 20, 22, 24, 26, 28, 30, 68, 71, 127, 124, 119, 116, 110, 107, 102, 98, 93, 88, 84, 77, 70, 64, 83, 72, 79, 66, 126, 122, 120, 117, 112, 108, 104, 100, 96, 90), (30, 32, 34, 86, 76, 68)])
_uv = me_cilindro_001.uv_layers.new(name='MapaUV')
_uv.uv.foreach_set('vector', [1.0, 0.5, 1.0, 1.0, 0.9688, 1.0, 0.9688, 0.5, 0.9688, 0.5, 0.9688, 1.0, 0.9375, 1.0, 0.9375, 0.5, 0.9375, 0.5, 0.9375, 1.0, 0.9062, 1.0, 0.9062, 0.5, 0.9062, 0.5, 0.9062, 1.0, 0.875, 1.0, 0.875, 0.5, 0.875, 0.5, 0.875, 1.0, 0.8438, 1.0, 0.8438, 0.5, 0.8438, 0.5, 0.8438, 1.0, 0.8125, 1.0, 0.8125, 0.5, 0.8125, 0.5, 0.8125, 1.0, 0.7812, 1.0, 0.7812, 0.5, 0.7812, 0.5, 0.7812, 1.0, 0.75, 1.0, 0.75, 0.5, 0.75, 0.5, 0.75, 1.0, 0.7188, 1.0, 0.7188, 0.5, 0.7188, 0.5, 0.7188, 1.0, 0.6875, 1.0, 0.6875, 0.5, 0.6875, 0.5, 0.6875, 1.0, 0.6562, 1.0, 0.6562, 0.5, 0.6562, 0.5, 0.6562, 1.0, 0.625, 1.0, 0.625, 0.5, 0.625, 0.5, 0.625, 1.0, 0.5938, 1.0, 0.5938, 0.5, 0.5938, 0.5, 0.5938, 1.0, 0.5625, 1.0, 0.5625, 0.5, 0.5625, 0.5, 0.5625, 1.0, 0.5312, 1.0, 0.5312, 0.5, 0.5312, 0.5, 0.5312, 1.0, 0.5, 1.0, 0.5, 0.5, 0.5, 0.5, 0.5, 1.0, 0.4688, 1.0, 0.4688, 0.5, 0.4688, 0.5, 0.4688, 1.0, 0.4375, 1.0, 0.4375, 0.5, 0.4375, 0.5, 0.4375, 1.0, 0.4062, 1.0, 0.4062, 0.5, 0.4062, 0.5, 0.4062, 1.0, 0.375, 1.0, 0.375, 0.5, 0.375, 0.5, 0.375, 1.0, 0.3438, 1.0, 0.3438, 0.5, 0.3438, 0.5, 0.3438, 1.0, 0.3125, 1.0, 0.3125, 0.5, 0.3125, 0.5, 0.3125, 1.0, 0.2812, 1.0, 0.2812, 0.5, 0.2812, 0.5, 0.2812, 1.0, 0.25, 1.0, 0.25, 0.5, 0.25, 0.5, 0.25, 1.0, 0.2188, 1.0, 0.2188, 0.5, 0.2188, 0.5, 0.2188, 1.0, 0.1875, 1.0, 0.1875, 0.5, 0.1875, 0.5, 0.1875, 1.0, 0.1562, 1.0, 0.1562, 0.5, 0.1562, 0.5, 0.1562, 1.0, 0.125, 1.0, 0.125, 0.5, 0.125, 0.5, 0.125, 1.0, 0.09375, 1.0, 0.09375, 0.5, 0.09375, 0.5, 0.09375, 1.0, 0.0625, 1.0, 0.0625, 0.5, 0.0625, 0.5, 0.0625, 1.0, 0.03125, 1.0, 0.03125, 0.5, 0.03125, 0.5, 0.03125, 1.0, 0.0, 1.0, 0.0, 0.5, 0.75, 0.2065, 0.75, 0.1964, 0.7188, 0.1964, 0.7188, 0.2065, 0.7188, 0.2065, 0.7188, 0.1964, 0.6875, 0.1964, 0.6875, 0.2065, 0.6875, 0.2065, 0.6875, 0.1964, 0.6562, 0.1964, 0.6562, 0.2065, 0.6562, 0.2065, 0.6562, 0.1964, 0.625, 0.1964, 0.625, 0.2065, 0.625, 0.2065, 0.625, 0.1964, 0.5937, 0.1964, 0.5937, 0.2065, 0.5625, 0.1964, 0.5625, 0.2065, 0.5937, 0.2065, 0.5937, 0.1964, 0.5625, 0.2065, 0.5625, 0.1964, 0.5312, 0.1964, 0.5312, 0.2065, 0.5, 0.2065, 0.5312, 0.2065, 0.5312, 0.1964, 0.5, 0.1964, 0.5, 0.2065, 0.5, 0.1964, 0.4687, 0.1964, 0.4687, 0.2065, 0.4687, 0.2065, 0.4687, 0.1964, 0.4375, 0.1964, 0.4375, 0.2065, 0.4375, 0.2065, 0.4375, 0.1964, 0.4062, 0.1964, 0.4062, 0.2065, 0.4062, 0.1964, 0.375, 0.1964, 0.375, 0.2065, 0.4062, 0.2065, 0.3437, 0.2065, 0.375, 0.2065, 0.375, 0.1964, 0.3437, 0.1964, 0.3125, 0.1964, 0.3125, 0.2065, 0.3437, 0.2065, 0.3437, 0.1964, 0.3125, 0.1964, 0.2812, 0.1964, 0.2812, 0.2065, 0.3125, 0.2065, 0.2812, 0.2065, 0.2812, 0.1964, 0.25, 0.1964, 0.25, 0.2065, 0.25, 0.1964, 0.2188, 0.1964, 0.2187, 0.2065, 0.25, 0.2065, 0.2188, 0.1964, 0.1875, 0.1964, 0.1875, 0.2065, 0.2188, 0.2065, 0.1875, 0.1964, 0.1563, 0.1964, 0.1563, 0.2065, 0.1875, 0.2065, 0.1563, 0.1964, 0.125, 0.1964, 0.125, 0.2065, 0.1563, 0.2065, 0.09375, 0.1964, 0.09375, 0.2065, 0.125, 0.2065, 0.125, 0.1964, 0.0625, 0.1964, 0.0625, 0.2065, 0.09375, 0.2065, 0.09375, 0.1964, 0.0625, 0.2065, 0.0625, 0.1964, 0.03125, 0.1964, 0.03125, 0.2065, 0.03125, 0.1964, 5.107e-08, 0.1964, 4.149e-08, 0.2065, 0.03125, 0.2065, 0.9688, 0.1964, 0.9688, 0.2065, 1.0, 0.2065, 1.0, 0.1964, 0.9688, 0.2065, 0.9688, 0.1964, 0.9375, 0.1964, 0.9375, 0.2065, 0.9375, 0.2065, 0.9375, 0.1964, 0.9062, 0.1964, 0.9062, 0.2065, 0.9062, 0.2065, 0.9062, 0.1964, 0.875, 0.1964, 0.875, 0.2065, 0.8438, 0.1964, 0.8437, 0.2065, 0.875, 0.2065, 0.875, 0.1964, 0.8125, 0.1964, 0.8125, 0.2065, 0.8438, 0.2065, 0.8438, 0.1964, 0.7812, 0.1964, 0.7812, 0.2065, 0.8125, 0.2065, 0.8125, 0.1964, 0.75, 0.1964, 0.75, 0.2065, 0.7812, 0.2065, 0.7812, 0.1964, 0.25, 0.0531, 0.25, 0.01, 0.2968, 0.01461, 0.3418, 0.02827, 0.3833, 0.05045, 0.4197, 0.08029, 0.4496, 0.1167, 0.4717, 0.1582, 0.4854, 0.2032, 0.49, 0.25, 0.4854, 0.2968, 0.4717, 0.3418, 0.4496, 0.3833, 0.4197, 0.4197, 0.3833, 0.4496, 0.3418, 0.4717, 0.2968, 0.4854, 0.25, 0.49, 0.2032, 0.4854, 0.1582, 0.4717, 0.1167, 0.4496, 0.08029, 0.4197, 0.05045, 0.3833, 0.02827, 0.3418, 0.01461, 0.2968, 0.01, 0.25, 0.01461, 0.2032, 0.02827, 0.1582, 0.05045, 0.1167, 0.08029, 0.08029, 0.1167, 0.05045, 0.1582, 0.02827, 0.1746, 0.06809, 0.1406, 0.08628, 0.1108, 0.1108, 0.08628, 0.1406, 0.06809, 0.1746, 0.05688, 0.2116, 0.0531, 0.25, 0.05688, 0.2884, 0.06809, 0.3254, 0.08628, 0.3594, 0.1108, 0.3892, 0.1406, 0.4137, 0.1746, 0.4319, 0.2116, 0.4431, 0.25, 0.4469, 0.2884, 0.4431, 0.3254, 0.4319, 0.3594, 0.4137, 0.3892, 0.3892, 0.4137, 0.3594, 0.4319, 0.3254, 0.4431, 0.2884, 0.4469, 0.25, 0.4431, 0.2116, 0.4319, 0.1746, 0.4137, 0.1406, 0.3892, 0.1108, 0.3594, 0.08628, 0.3254, 0.06809, 0.2884, 0.05688, 0.1746, 0.06809, 0.1582, 0.02827, 0.2032, 0.01461, 0.25, 0.01, 0.25, 0.0531, 0.2116, 0.05688, 0.7131, 0.06471, 0.7032, 0.01461, 0.6582, 0.02827, 0.6167, 0.05045, 0.5803, 0.08029, 0.5504, 0.1167, 0.5283, 0.1582, 0.5146, 0.2032, 0.51, 0.25, 0.5146, 0.2968, 0.5283, 0.3418, 0.5504, 0.3833, 0.5803, 0.4197, 0.6167, 0.4496, 0.6582, 0.4717, 0.7032, 0.4854, 0.75, 0.49, 0.7968, 0.4854, 0.8418, 0.4717, 0.8833, 0.4496, 0.9197, 0.4197, 0.9496, 0.3833, 0.9717, 0.3418, 0.9854, 0.2968, 0.99, 0.25, 0.9854, 0.2032, 0.9717, 0.1582, 0.9496, 0.1167, 0.9197, 0.08029, 0.8833, 0.05045, 0.8418, 0.02827, 0.7968, 0.01461, 0.7869, 0.06471, 0.8223, 0.07546, 0.855, 0.09292, 0.8836, 0.1164, 0.9071, 0.145, 0.9245, 0.1777, 0.9353, 0.2131, 0.9389, 0.25, 0.9353, 0.2869, 0.9245, 0.3223, 0.9071, 0.355, 0.8836, 0.3836, 0.855, 0.4071, 0.8223, 0.4245, 0.7869, 0.4353, 0.75, 0.4389, 0.7131, 0.4353, 0.6777, 0.4245, 0.645, 0.4071, 0.6164, 0.3836, 0.5929, 0.355, 0.5755, 0.3223, 0.5647, 0.2869, 0.5611, 0.25, 0.5647, 0.2131, 0.5755, 0.1777, 0.5929, 0.145, 0.6164, 0.1164, 0.645, 0.09292, 0.6777, 0.07546, 0.7968, 0.01461, 0.75, 0.01, 0.7032, 0.01461, 0.7131, 0.06471, 0.75, 0.06108, 0.7869, 0.06471])
me_cilindro_001.use_remesh_fix_poles = True
me_cilindro_001.use_remesh_preserve_attributes = False
me_cilindro_001.use_mirror_vertex_groups = False
me_cilindro_001.update()

# ---- objects
ob_esfera = bpy.data.objects.new('Esfera', me_esfera)
ob_cilindro = bpy.data.objects.new('Cilindro', me_cilindro_001)

# ---- transforms, parenting, visibility, modifiers, constraints
ob_esfera.location = (0.0, 0.0, -1.039)
ob_esfera.scale = (1.5, 1.5, 0.7)
ob_esfera.lineart.crease_threshold = 0.0
ob_cilindro.location = (0.0, 0.0, -1.608)
ob_cilindro.scale = (1.1, 1.1, 0.01)
ob_cilindro.lineart.crease_threshold = 0.0

# ---- collection membership
col_collection.objects.link(ob_esfera)
col_collection.objects.link(ob_cilindro)

# ---- scene / render settings (as saved in the file)
scene.frame_start = 1; scene.frame_end = 250; scene.frame_set(1)
scene.render.engine = 'BLENDER_EEVEE_NEXT'
scene.cycles.use_denoising = False
scene.cycles.samples = 128
scene.cycles.sampling_pattern = 'TABULATED_SOBOL'
scene.cycles.use_adaptive_sampling = False
scene.cycles.use_light_tree = False
scene.view_settings.view_transform = 'Filmic'
bpy.context.view_layer.update()

# ---- added for rendering (the .blend has no active camera and no usable light): camera, sun
cam_auto = bpy.data.cameras.new('AutoCamera')
cam_auto.lens = 50.0
cam_auto.sensor_width = 36.0
cam_auto.clip_end = 1000.0
ob_auto_camera = bpy.data.objects.new('AutoCamera', cam_auto)
scene.collection.objects.link(ob_auto_camera)
ob_auto_camera.location = (3.65953, -4.35144, 1.38893)
ob_auto_camera.rotation_euler = (1.09748, -7.21219e-08, 0.694738)
scene.camera = ob_auto_camera
light_auto_sun = bpy.data.lights.new('AutoSun', 'SUN')
light_auto_sun.energy = 3.0
light_auto_sun.angle = 0.0523599
ob_auto_sun = bpy.data.objects.new('AutoSun', light_auto_sun)
scene.collection.objects.link(ob_auto_sun)
ob_auto_sun.rotation_euler = (0.872665, 0.174533, 0.523599)
bpy.context.view_layer.update()

